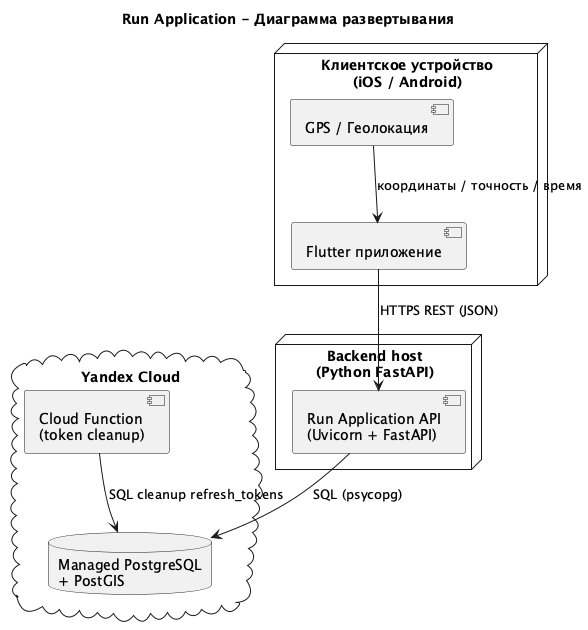

The diagram above was rendered by PlantUML. Its source (embedded in the PNG):
@startuml deployment_diagram
title Run Application - Диаграмма развертывания

node "Клиентское устройство\n(iOS / Android)" as client {
  component "Flutter приложение" as flutter
  component "GPS / Геолокация" as gps
}

node "Backend host\n(Python FastAPI)" as backend {
  component "Run Application API\n(Uvicorn + FastAPI)" as api
}

cloud "Yandex Cloud" as yc {
  database "Managed PostgreSQL\n+ PostGIS" as pg
  component "Cloud Function\n(token cleanup)" as faas
}

flutter --> api : HTTPS REST (JSON)
gps --> flutter : координаты / точность / время
api --> pg : SQL (psycopg)
faas --> pg : SQL cleanup refresh_tokens

@enduml